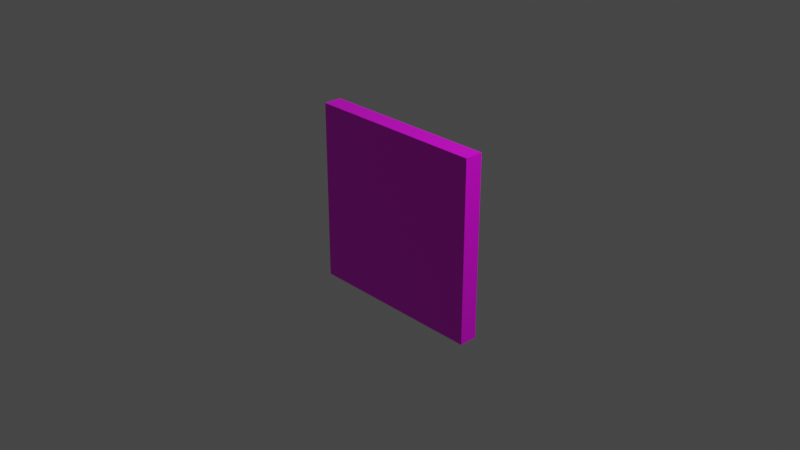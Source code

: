# Source: item_bomb.blend  (saved by Blender 2.82.7; exported with 4.5.12 LTS)
import bpy
from mathutils import Matrix  # noqa: F401  (used for matrix-valued properties, if any)

bpy.ops.wm.read_factory_settings(use_empty=True)
scene = bpy.context.scene
scene.name = 'Scene'

# ---- collections
col_collection = bpy.data.collections.new('Collection'); scene.collection.children.link(col_collection)

# ---- images (referenced by path relative to the original .blend; pixels are not part of the script)
import os
ASSET_DIR = os.environ.get("B2B_ASSET_DIR", "")  # directory of the original .blend (textures are referenced by path, not embedded)
HERE = os.path.dirname(os.path.abspath(__file__))  # packed textures are extracted next to this script under _unpacked/

def load_image(name, relpath, width, height, colorspace="sRGB"):
    """Load a texture the original file referenced (path relative to the .blend, or extracted next to this script)."""
    p = next((c for c in (os.path.join(HERE, relpath), os.path.join(ASSET_DIR, relpath)) if relpath and os.path.exists(c)), "")
    if p:
        img = bpy.data.images.load(p, check_existing=True)
        img.name = name
    else:  # same state as the original file: an image datablock whose file is absent (Cycles renders it pink)
        img = bpy.data.images.new(name, width, height)
        img.source = "FILE"
        img.filepath = "//" + (relpath or name)
    img.colorspace_settings.name = colorspace
    return img
img_untitled = load_image('Untitled', 'UV/item_bomb_uv.png', 1024, 1024, 'sRGB')

# ---- materials (node trees are filled in below, after node groups)
mat_material = bpy.data.materials.new('Material')
mat_material.alpha_threshold = 0.0
mat_material.use_transparent_shadow = False
mat_material.line_color = (0.0, 0.0, 0.0, 1.0)

# ---- material node trees
mat_material.use_nodes = True; mat_material.node_tree.nodes.clear()
_N = mat_material.node_tree.nodes; _L = mat_material.node_tree.links
n0 = _N.new('ShaderNodeOutputMaterial'); n0.name = 'Material Output'; n0.location = (300, 300)
n1 = _N.new('ShaderNodeBsdfPrincipled'); n1.name = 'Principled BSDF'; n1.location = (10, 300)
n1.distribution = 'GGX'
n1.subsurface_method = 'BURLEY'
n1.inputs[2].default_value = 0.4
n1.inputs[3].default_value = 1.45
n1.inputs[27].default_value = (0.0, 0.0, 0.0, 1.0)
n1.inputs[28].default_value = 1.0
n2 = _N.new('ShaderNodeTexImage'); n2.name = 'Image Texture'; n2.location = (-280, 280)
n2.image = img_untitled
_L.new(n1.outputs[0], n0.inputs[0])
_L.new(n2.outputs[0], n1.inputs[0])
n0.is_active_output = True

# ---- world
world_world = bpy.data.worlds.new('World'); scene.world = world_world
world_world.use_nodes = True; world_world.node_tree.nodes.clear()
_N = world_world.node_tree.nodes; _L = world_world.node_tree.links
n0 = _N.new('ShaderNodeOutputWorld'); n0.name = 'World Output'; n0.location = (300, 300)
n1 = _N.new('ShaderNodeBackground'); n1.name = 'Background'; n1.location = (10, 300)
n1.inputs[0].default_value = (0.05088, 0.05088, 0.05088, 1.0)
_L.new(n1.outputs[0], n0.inputs[0])
n0.is_active_output = True
world_world.color = (0.05088, 0.05088, 0.05088)
world_world.use_sun_shadow = False
world_world.sun_shadow_jitter_overblur = 0.0

# ---- cameras
cam_camera = bpy.data.cameras.new('Camera')
cam_camera.clip_end = 100.0
cam_camera.ortho_scale = 7.314

# ---- lights
light_light = bpy.data.lights.new('Light', 'POINT')
light_light.transmission_factor = 0.0
light_light.energy = 1000.0
light_light.shadow_soft_size = 0.1
light_light.shadow_maximum_resolution = 0.006
light_light.use_absolute_resolution = True

# ---- meshes
me_cube = bpy.data.meshes.new('Cube')
me_cube.from_pydata([(1.0, 1.0, 1.0), (1.0, 1.0, -1.0), (1.0, -1.0, 1.0), (1.0, -1.0, -1.0), (-1.0, 1.0, 1.0), (-1.0, 1.0, -1.0), (-1.0, -1.0, 1.0), (-1.0, -1.0, -1.0)], [], [(0, 4, 6, 2), (3, 2, 6, 7), (7, 6, 4, 5), (5, 1, 3, 7), (1, 0, 2, 3), (5, 4, 0, 1)])
_uv = me_cube.uv_layers.new(name='UVMap')
_uv.uv.foreach_set('vector', [0.625, 0.5, 0.875, 0.5, 0.875, 0.75, 0.625, 0.75, 0.375, 0.75, 0.625, 0.75, 0.625, 1.0, 0.375, 1.0, 0.375, 0.0, 0.625, 0.0, 0.625, 0.25, 0.375, 0.25, 0.125, 0.5, 0.375, 0.5, 0.375, 0.75, 0.125, 0.75, 0.375, 0.5, 0.625, 0.5, 0.625, 0.75, 0.375, 0.75, 0.375, 0.25, 0.625, 0.25, 0.625, 0.5, 0.375, 0.5])
me_cube.materials.append(mat_material)
me_cube.use_remesh_preserve_volume = False
me_cube.use_remesh_preserve_attributes = False
me_cube.use_mirror_vertex_groups = False
me_cube.update()

# ---- objects
ob_body = bpy.data.objects.new('Body', me_cube)
ob_light = bpy.data.objects.new('Light', light_light)
ob_camera = bpy.data.objects.new('Camera', cam_camera)

# ---- transforms, parenting, visibility, modifiers, constraints
ob_body.location = (0.0, 0.0, 0.0)
ob_body.scale = (1.0, 0.1, 1.0)
ob_body.lock_rotations_4d = False
ob_body.empty_display_type = 'ARROWS'
ob_body.lineart.crease_threshold = 0.0
ob_light.location = (4.076, 1.005, 5.904)
ob_light.rotation_euler = (0.6503, 0.05522, 1.866)
ob_light.lock_rotations_4d = False
ob_light.empty_display_type = 'ARROWS'
ob_light.color = (0.0, 0.0, 0.0, 0.0)
ob_light.lineart.crease_threshold = 0.0
ob_camera.location = (7.359, -6.926, 4.958)
ob_camera.rotation_euler = (1.109, 0.0, 0.8149)
ob_camera.lock_rotations_4d = False
ob_camera.empty_display_type = 'ARROWS'
ob_camera.color = (0.0, 0.0, 0.0, 0.0)
ob_camera.display_type = 'WIRE'
ob_camera.lineart.crease_threshold = 0.0

# ---- collection membership
scene.collection.objects.link(ob_body)
col_collection.objects.link(ob_light)
col_collection.objects.link(ob_camera)

# ---- scene / render settings (as saved in the file)
scene.camera = ob_camera
scene.frame_start = 1; scene.frame_end = 250; scene.frame_set(1)
scene.render.engine = 'BLENDER_EEVEE_NEXT'
scene.cycles.use_denoising = False
scene.cycles.samples = 128
scene.cycles.sampling_pattern = 'TABULATED_SOBOL'
scene.cycles.use_adaptive_sampling = False
scene.cycles.use_light_tree = False
scene.view_settings.view_transform = 'Filmic'
bpy.context.view_layer.update()
